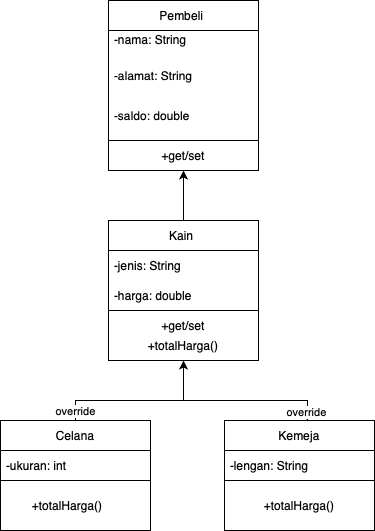

The diagram above was exported from draw.io. Its source (the exported page's mxGraphModel, read from the mxfile embedded in the PNG):
<mxGraphModel dx="533" dy="400" grid="1" gridSize="10" guides="1" tooltips="1" connect="1" arrows="1" fold="1" page="1" pageScale="1" pageWidth="827" pageHeight="1169" math="0" shadow="0">
  <root>
    <mxCell id="0" />
    <mxCell id="1" parent="0" />
    <mxCell id="Yo-vlOw1ekk7zH3-t7ga-1" value="Pembeli&amp;nbsp;" style="swimlane;fontStyle=0;childLayout=stackLayout;horizontal=1;startSize=30;horizontalStack=0;resizeParent=1;resizeParentMax=0;resizeLast=0;collapsible=1;marginBottom=0;whiteSpace=wrap;html=1;" vertex="1" parent="1">
      <mxGeometry x="344" y="270" width="150" height="140" as="geometry" />
    </mxCell>
    <mxCell id="Yo-vlOw1ekk7zH3-t7ga-2" value="&lt;div&gt;-nama: String&amp;nbsp;&lt;span style=&quot;font-size: 12px;&quot;&gt;&amp;nbsp;&lt;/span&gt;&lt;/div&gt;&lt;div&gt;&lt;br&gt;&lt;/div&gt;" style="text;strokeColor=none;fillColor=none;align=left;verticalAlign=middle;spacingLeft=4;spacingRight=4;overflow=hidden;points=[[0,0.5],[1,0.5]];portConstraint=eastwest;rotatable=0;whiteSpace=wrap;html=1;" vertex="1" parent="Yo-vlOw1ekk7zH3-t7ga-1">
      <mxGeometry y="30" width="150" height="30" as="geometry" />
    </mxCell>
    <mxCell id="Yo-vlOw1ekk7zH3-t7ga-3" value="&lt;span style=&quot;font-size: 12.000001px;&quot;&gt;-alamat: String&lt;/span&gt;" style="text;strokeColor=none;fillColor=none;align=left;verticalAlign=middle;spacingLeft=4;spacingRight=4;overflow=hidden;points=[[0,0.5],[1,0.5]];portConstraint=eastwest;rotatable=0;whiteSpace=wrap;html=1;" vertex="1" parent="Yo-vlOw1ekk7zH3-t7ga-1">
      <mxGeometry y="60" width="150" height="30" as="geometry" />
    </mxCell>
    <mxCell id="Yo-vlOw1ekk7zH3-t7ga-4" value="&lt;span style=&quot;font-size: 12.000001px;&quot;&gt;-saldo: double&amp;nbsp;&lt;/span&gt;" style="text;strokeColor=none;fillColor=none;align=left;verticalAlign=middle;spacingLeft=4;spacingRight=4;overflow=hidden;points=[[0,0.5],[1,0.5]];portConstraint=eastwest;rotatable=0;whiteSpace=wrap;html=1;" vertex="1" parent="Yo-vlOw1ekk7zH3-t7ga-1">
      <mxGeometry y="90" width="150" height="50" as="geometry" />
    </mxCell>
    <mxCell id="Yo-vlOw1ekk7zH3-t7ga-10" value="" style="rounded=0;whiteSpace=wrap;html=1;" vertex="1" parent="1">
      <mxGeometry x="344" y="410" width="150" height="30" as="geometry" />
    </mxCell>
    <mxCell id="Yo-vlOw1ekk7zH3-t7ga-11" value="+get/set" style="text;html=1;align=center;verticalAlign=middle;whiteSpace=wrap;rounded=0;" vertex="1" parent="1">
      <mxGeometry x="386" y="410" width="66" height="30" as="geometry" />
    </mxCell>
    <mxCell id="Yo-vlOw1ekk7zH3-t7ga-18" style="edgeStyle=orthogonalEdgeStyle;rounded=0;orthogonalLoop=1;jettySize=auto;html=1;entryX=0.5;entryY=1;entryDx=0;entryDy=0;" edge="1" parent="1" source="Yo-vlOw1ekk7zH3-t7ga-12" target="Yo-vlOw1ekk7zH3-t7ga-11">
      <mxGeometry relative="1" as="geometry" />
    </mxCell>
    <mxCell id="Yo-vlOw1ekk7zH3-t7ga-12" value="Kain&amp;nbsp;" style="swimlane;fontStyle=0;childLayout=stackLayout;horizontal=1;startSize=30;horizontalStack=0;resizeParent=1;resizeParentMax=0;resizeLast=0;collapsible=1;marginBottom=0;whiteSpace=wrap;html=1;" vertex="1" parent="1">
      <mxGeometry x="344" y="490" width="150" height="90" as="geometry" />
    </mxCell>
    <mxCell id="Yo-vlOw1ekk7zH3-t7ga-13" value="&lt;div&gt;-jenis: String&amp;nbsp;&lt;br&gt;&lt;/div&gt;" style="text;strokeColor=none;fillColor=none;align=left;verticalAlign=middle;spacingLeft=4;spacingRight=4;overflow=hidden;points=[[0,0.5],[1,0.5]];portConstraint=eastwest;rotatable=0;whiteSpace=wrap;html=1;" vertex="1" parent="Yo-vlOw1ekk7zH3-t7ga-12">
      <mxGeometry y="30" width="150" height="30" as="geometry" />
    </mxCell>
    <mxCell id="Yo-vlOw1ekk7zH3-t7ga-14" value="-harga: double" style="text;strokeColor=none;fillColor=none;align=left;verticalAlign=middle;spacingLeft=4;spacingRight=4;overflow=hidden;points=[[0,0.5],[1,0.5]];portConstraint=eastwest;rotatable=0;whiteSpace=wrap;html=1;" vertex="1" parent="Yo-vlOw1ekk7zH3-t7ga-12">
      <mxGeometry y="60" width="150" height="30" as="geometry" />
    </mxCell>
    <mxCell id="Yo-vlOw1ekk7zH3-t7ga-16" value="" style="rounded=0;whiteSpace=wrap;html=1;" vertex="1" parent="1">
      <mxGeometry x="344" y="580" width="150" height="50" as="geometry" />
    </mxCell>
    <mxCell id="Yo-vlOw1ekk7zH3-t7ga-17" value="+get/set" style="text;html=1;align=center;verticalAlign=middle;whiteSpace=wrap;rounded=0;" vertex="1" parent="1">
      <mxGeometry x="386" y="580" width="66" height="30" as="geometry" />
    </mxCell>
    <mxCell id="Yo-vlOw1ekk7zH3-t7ga-19" value="+totalHarga()" style="text;html=1;align=center;verticalAlign=middle;whiteSpace=wrap;rounded=0;" vertex="1" parent="1">
      <mxGeometry x="386" y="600" width="66" height="30" as="geometry" />
    </mxCell>
    <mxCell id="Yo-vlOw1ekk7zH3-t7ga-20" value="Celana" style="swimlane;fontStyle=0;childLayout=stackLayout;horizontal=1;startSize=30;horizontalStack=0;resizeParent=1;resizeParentMax=0;resizeLast=0;collapsible=1;marginBottom=0;whiteSpace=wrap;html=1;" vertex="1" parent="1">
      <mxGeometry x="236" y="690" width="150" height="60" as="geometry" />
    </mxCell>
    <mxCell id="Yo-vlOw1ekk7zH3-t7ga-21" value="&lt;div&gt;-ukuran: int&lt;br&gt;&lt;/div&gt;" style="text;strokeColor=none;fillColor=none;align=left;verticalAlign=middle;spacingLeft=4;spacingRight=4;overflow=hidden;points=[[0,0.5],[1,0.5]];portConstraint=eastwest;rotatable=0;whiteSpace=wrap;html=1;" vertex="1" parent="Yo-vlOw1ekk7zH3-t7ga-20">
      <mxGeometry y="30" width="150" height="30" as="geometry" />
    </mxCell>
    <mxCell id="Yo-vlOw1ekk7zH3-t7ga-23" value="" style="rounded=0;whiteSpace=wrap;html=1;" vertex="1" parent="1">
      <mxGeometry x="236" y="750" width="150" height="50" as="geometry" />
    </mxCell>
    <mxCell id="Yo-vlOw1ekk7zH3-t7ga-25" value="+totalHarga()" style="text;html=1;align=center;verticalAlign=middle;whiteSpace=wrap;rounded=0;" vertex="1" parent="1">
      <mxGeometry x="270" y="760" width="66" height="30" as="geometry" />
    </mxCell>
    <mxCell id="Yo-vlOw1ekk7zH3-t7ga-26" value="Kemeja" style="swimlane;fontStyle=0;childLayout=stackLayout;horizontal=1;startSize=30;horizontalStack=0;resizeParent=1;resizeParentMax=0;resizeLast=0;collapsible=1;marginBottom=0;whiteSpace=wrap;html=1;" vertex="1" parent="1">
      <mxGeometry x="460" y="690" width="150" height="60" as="geometry" />
    </mxCell>
    <mxCell id="Yo-vlOw1ekk7zH3-t7ga-27" value="&lt;div&gt;-lengan: String&lt;br&gt;&lt;/div&gt;" style="text;strokeColor=none;fillColor=none;align=left;verticalAlign=middle;spacingLeft=4;spacingRight=4;overflow=hidden;points=[[0,0.5],[1,0.5]];portConstraint=eastwest;rotatable=0;whiteSpace=wrap;html=1;" vertex="1" parent="Yo-vlOw1ekk7zH3-t7ga-26">
      <mxGeometry y="30" width="150" height="30" as="geometry" />
    </mxCell>
    <mxCell id="Yo-vlOw1ekk7zH3-t7ga-29" value="" style="rounded=0;whiteSpace=wrap;html=1;" vertex="1" parent="1">
      <mxGeometry x="460" y="750" width="150" height="50" as="geometry" />
    </mxCell>
    <mxCell id="Yo-vlOw1ekk7zH3-t7ga-31" value="+totalHarga()" style="text;html=1;align=center;verticalAlign=middle;whiteSpace=wrap;rounded=0;" vertex="1" parent="1">
      <mxGeometry x="502" y="760" width="66" height="30" as="geometry" />
    </mxCell>
    <mxCell id="Yo-vlOw1ekk7zH3-t7ga-33" style="edgeStyle=orthogonalEdgeStyle;rounded=0;orthogonalLoop=1;jettySize=auto;html=1;entryX=0.553;entryY=0.005;entryDx=0;entryDy=0;entryPerimeter=0;exitX=0.5;exitY=0;exitDx=0;exitDy=0;" edge="1" parent="1" source="Yo-vlOw1ekk7zH3-t7ga-20" target="Yo-vlOw1ekk7zH3-t7ga-26">
      <mxGeometry relative="1" as="geometry" />
    </mxCell>
    <mxCell id="Yo-vlOw1ekk7zH3-t7ga-35" value="override" style="edgeLabel;html=1;align=center;verticalAlign=middle;resizable=0;points=[];" vertex="1" connectable="0" parent="Yo-vlOw1ekk7zH3-t7ga-33">
      <mxGeometry x="0.9328" y="-1" relative="1" as="geometry">
        <mxPoint as="offset" />
      </mxGeometry>
    </mxCell>
    <mxCell id="Yo-vlOw1ekk7zH3-t7ga-36" value="override" style="edgeLabel;html=1;align=center;verticalAlign=middle;resizable=0;points=[];" vertex="1" connectable="0" parent="Yo-vlOw1ekk7zH3-t7ga-33">
      <mxGeometry x="-0.9266" relative="1" as="geometry">
        <mxPoint as="offset" />
      </mxGeometry>
    </mxCell>
    <mxCell id="Yo-vlOw1ekk7zH3-t7ga-34" value="" style="endArrow=classic;html=1;rounded=0;entryX=0.5;entryY=1;entryDx=0;entryDy=0;" edge="1" parent="1" target="Yo-vlOw1ekk7zH3-t7ga-19">
      <mxGeometry width="50" height="50" relative="1" as="geometry">
        <mxPoint x="419" y="670" as="sourcePoint" />
        <mxPoint x="470" y="690" as="targetPoint" />
      </mxGeometry>
    </mxCell>
  </root>
</mxGraphModel>